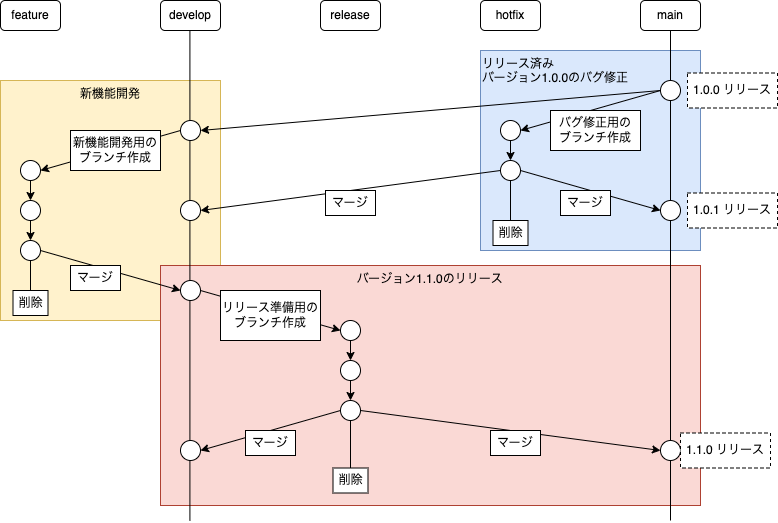

The diagram above was exported from draw.io. Its source (the exported page's mxGraphModel, read from the mxfile embedded in the PNG):
<mxGraphModel dx="758" dy="558" grid="1" gridSize="10" guides="1" tooltips="1" connect="1" arrows="1" fold="1" page="1" pageScale="1" pageWidth="827" pageHeight="1169" math="0" shadow="0">
  <root>
    <mxCell id="0" />
    <mxCell id="1" parent="0" />
    <mxCell id="60" value="新機能開発" style="rounded=0;whiteSpace=wrap;html=1;fillColor=#fff2cc;strokeColor=#d6b656;labelPosition=center;verticalLabelPosition=middle;align=center;verticalAlign=top;" vertex="1" parent="1">
      <mxGeometry x="50" y="120" width="220" height="240" as="geometry" />
    </mxCell>
    <mxCell id="61" value="バージョン1.1.0のリリース" style="rounded=0;whiteSpace=wrap;html=1;fillColor=#fad9d5;strokeColor=#ae4132;labelPosition=center;verticalLabelPosition=middle;align=center;verticalAlign=top;" vertex="1" parent="1">
      <mxGeometry x="210" y="305" width="540" height="240" as="geometry" />
    </mxCell>
    <mxCell id="59" value="リリース済み&lt;br&gt;バージョン1.0.0のバグ修正" style="rounded=0;whiteSpace=wrap;html=1;fillColor=#dae8fc;strokeColor=#6c8ebf;labelPosition=center;verticalLabelPosition=middle;align=left;verticalAlign=top;" vertex="1" parent="1">
      <mxGeometry x="530" y="90" width="220" height="200" as="geometry" />
    </mxCell>
    <mxCell id="42" value="" style="endArrow=none;html=1;entryX=0.5;entryY=1;entryDx=0;entryDy=0;" edge="1" parent="1" target="2">
      <mxGeometry width="50" height="50" relative="1" as="geometry">
        <mxPoint x="720" y="560" as="sourcePoint" />
        <mxPoint x="659.9999999999998" y="84.51" as="targetPoint" />
      </mxGeometry>
    </mxCell>
    <mxCell id="43" value="" style="endArrow=none;html=1;entryX=0.5;entryY=1;entryDx=0;entryDy=0;" edge="1" parent="1">
      <mxGeometry width="50" height="50" relative="1" as="geometry">
        <mxPoint x="239.4099999999998" y="560" as="sourcePoint" />
        <mxPoint x="239.4099999999998" y="70" as="targetPoint" />
      </mxGeometry>
    </mxCell>
    <mxCell id="2" value="main" style="rounded=1;whiteSpace=wrap;html=1;" vertex="1" parent="1">
      <mxGeometry x="690" y="40" width="60" height="30" as="geometry" />
    </mxCell>
    <mxCell id="3" value="develop" style="rounded=1;whiteSpace=wrap;html=1;" vertex="1" parent="1">
      <mxGeometry x="210" y="40" width="60" height="30" as="geometry" />
    </mxCell>
    <mxCell id="4" value="release&lt;span style=&quot;color: rgba(0 , 0 , 0 , 0) ; font-family: monospace ; font-size: 0px&quot;&gt;%3CmxGraphModel%3E%3Croot%3E%3CmxCell%20id%3D%220%22%2F%3E%3CmxCell%20id%3D%221%22%20parent%3D%220%22%2F%3E%3CmxCell%20id%3D%222%22%20value%3D%22main%22%20style%3D%22rounded%3D1%3BwhiteSpace%3Dwrap%3Bhtml%3D1%3B%22%20vertex%3D%221%22%20parent%3D%221%22%3E%3CmxGeometry%20x%3D%22380%22%20y%3D%22210%22%20width%3D%2260%22%20height%3D%2230%22%20as%3D%22geometry%22%2F%3E%3C%2FmxCell%3E%3C%2Froot%3E%3C%2FmxGraphModel%3E&lt;/span&gt;" style="rounded=1;whiteSpace=wrap;html=1;" vertex="1" parent="1">
      <mxGeometry x="370" y="40" width="60" height="30" as="geometry" />
    </mxCell>
    <mxCell id="5" value="hotfix" style="rounded=1;whiteSpace=wrap;html=1;" vertex="1" parent="1">
      <mxGeometry x="530" y="40" width="60" height="30" as="geometry" />
    </mxCell>
    <mxCell id="6" value="feature" style="rounded=1;whiteSpace=wrap;html=1;" vertex="1" parent="1">
      <mxGeometry x="50" y="40" width="60" height="30" as="geometry" />
    </mxCell>
    <mxCell id="7" value="" style="ellipse;whiteSpace=wrap;html=1;aspect=fixed;" vertex="1" parent="1">
      <mxGeometry x="710" y="120" width="20" height="20" as="geometry" />
    </mxCell>
    <mxCell id="8" value="" style="ellipse;whiteSpace=wrap;html=1;aspect=fixed;" vertex="1" parent="1">
      <mxGeometry x="70" y="200" width="20" height="20" as="geometry" />
    </mxCell>
    <mxCell id="9" value="" style="ellipse;whiteSpace=wrap;html=1;aspect=fixed;" vertex="1" parent="1">
      <mxGeometry x="710" y="240" width="20" height="20" as="geometry" />
    </mxCell>
    <mxCell id="10" value="" style="ellipse;whiteSpace=wrap;html=1;aspect=fixed;" vertex="1" parent="1">
      <mxGeometry x="230" y="160" width="20" height="20" as="geometry" />
    </mxCell>
    <mxCell id="28" style="edgeStyle=none;html=1;exitX=0.5;exitY=1;exitDx=0;exitDy=0;entryX=0.5;entryY=0;entryDx=0;entryDy=0;" edge="1" parent="1" source="11" target="15">
      <mxGeometry relative="1" as="geometry">
        <mxPoint x="530" y="210" as="targetPoint" />
      </mxGeometry>
    </mxCell>
    <mxCell id="11" value="" style="ellipse;whiteSpace=wrap;html=1;aspect=fixed;" vertex="1" parent="1">
      <mxGeometry x="550" y="160" width="20" height="20" as="geometry" />
    </mxCell>
    <mxCell id="12" value="" style="ellipse;whiteSpace=wrap;html=1;aspect=fixed;" vertex="1" parent="1">
      <mxGeometry x="230" y="240" width="20" height="20" as="geometry" />
    </mxCell>
    <mxCell id="13" value="" style="ellipse;whiteSpace=wrap;html=1;aspect=fixed;" vertex="1" parent="1">
      <mxGeometry x="390" y="400" width="20" height="20" as="geometry" />
    </mxCell>
    <mxCell id="14" value="" style="ellipse;whiteSpace=wrap;html=1;aspect=fixed;" vertex="1" parent="1">
      <mxGeometry x="390" y="360" width="20" height="20" as="geometry" />
    </mxCell>
    <mxCell id="15" value="" style="ellipse;whiteSpace=wrap;html=1;aspect=fixed;" vertex="1" parent="1">
      <mxGeometry x="550" y="200" width="20" height="20" as="geometry" />
    </mxCell>
    <mxCell id="16" value="" style="ellipse;whiteSpace=wrap;html=1;aspect=fixed;" vertex="1" parent="1">
      <mxGeometry x="230" y="320" width="20" height="20" as="geometry" />
    </mxCell>
    <mxCell id="17" value="" style="ellipse;whiteSpace=wrap;html=1;aspect=fixed;" vertex="1" parent="1">
      <mxGeometry x="70" y="240" width="20" height="20" as="geometry" />
    </mxCell>
    <mxCell id="18" value="" style="ellipse;whiteSpace=wrap;html=1;aspect=fixed;" vertex="1" parent="1">
      <mxGeometry x="70" y="280" width="20" height="20" as="geometry" />
    </mxCell>
    <mxCell id="24" value="" style="ellipse;whiteSpace=wrap;html=1;aspect=fixed;" vertex="1" parent="1">
      <mxGeometry x="390" y="440" width="20" height="20" as="geometry" />
    </mxCell>
    <mxCell id="25" value="" style="ellipse;whiteSpace=wrap;html=1;aspect=fixed;" vertex="1" parent="1">
      <mxGeometry x="230" y="480" width="20" height="20" as="geometry" />
    </mxCell>
    <mxCell id="26" value="" style="ellipse;whiteSpace=wrap;html=1;aspect=fixed;" vertex="1" parent="1">
      <mxGeometry x="710" y="480" width="20" height="20" as="geometry" />
    </mxCell>
    <mxCell id="27" value="" style="endArrow=classic;html=1;exitX=0;exitY=0.5;exitDx=0;exitDy=0;entryX=1;entryY=0.5;entryDx=0;entryDy=0;" edge="1" parent="1" source="7" target="10">
      <mxGeometry width="50" height="50" relative="1" as="geometry">
        <mxPoint x="510" y="200" as="sourcePoint" />
        <mxPoint x="560" y="150" as="targetPoint" />
      </mxGeometry>
    </mxCell>
    <mxCell id="29" value="" style="endArrow=classic;html=1;exitX=0;exitY=0.5;exitDx=0;exitDy=0;entryX=1;entryY=0.5;entryDx=0;entryDy=0;" edge="1" parent="1" source="7" target="11">
      <mxGeometry width="50" height="50" relative="1" as="geometry">
        <mxPoint x="510" y="200" as="sourcePoint" />
        <mxPoint x="560" y="150" as="targetPoint" />
      </mxGeometry>
    </mxCell>
    <mxCell id="30" value="" style="endArrow=classic;html=1;entryX=0;entryY=0.5;entryDx=0;entryDy=0;exitX=1;exitY=0.5;exitDx=0;exitDy=0;" edge="1" parent="1" source="15" target="9">
      <mxGeometry width="50" height="50" relative="1" as="geometry">
        <mxPoint x="570" y="310" as="sourcePoint" />
        <mxPoint x="620" y="260" as="targetPoint" />
      </mxGeometry>
    </mxCell>
    <mxCell id="31" value="" style="endArrow=classic;html=1;entryX=1;entryY=0.5;entryDx=0;entryDy=0;exitX=0;exitY=0.5;exitDx=0;exitDy=0;" edge="1" parent="1" source="15" target="12">
      <mxGeometry width="50" height="50" relative="1" as="geometry">
        <mxPoint x="510" y="250" as="sourcePoint" />
        <mxPoint x="560" y="200" as="targetPoint" />
      </mxGeometry>
    </mxCell>
    <mxCell id="32" value="" style="endArrow=classic;html=1;entryX=1;entryY=0.5;entryDx=0;entryDy=0;exitX=0;exitY=0.5;exitDx=0;exitDy=0;" edge="1" parent="1" source="10" target="8">
      <mxGeometry width="50" height="50" relative="1" as="geometry">
        <mxPoint x="190" y="220" as="sourcePoint" />
        <mxPoint x="240" y="170" as="targetPoint" />
      </mxGeometry>
    </mxCell>
    <mxCell id="33" value="" style="endArrow=classic;html=1;entryX=0.5;entryY=0;entryDx=0;entryDy=0;exitX=0.5;exitY=1;exitDx=0;exitDy=0;" edge="1" parent="1" source="8" target="17">
      <mxGeometry width="50" height="50" relative="1" as="geometry">
        <mxPoint x="190" y="260" as="sourcePoint" />
        <mxPoint x="240" y="210" as="targetPoint" />
      </mxGeometry>
    </mxCell>
    <mxCell id="34" value="" style="endArrow=classic;html=1;exitX=0.5;exitY=1;exitDx=0;exitDy=0;entryX=0.5;entryY=0;entryDx=0;entryDy=0;" edge="1" parent="1" source="17" target="18">
      <mxGeometry width="50" height="50" relative="1" as="geometry">
        <mxPoint x="190" y="260" as="sourcePoint" />
        <mxPoint x="240" y="210" as="targetPoint" />
      </mxGeometry>
    </mxCell>
    <mxCell id="35" value="" style="endArrow=classic;html=1;entryX=0;entryY=0.5;entryDx=0;entryDy=0;exitX=1;exitY=0.5;exitDx=0;exitDy=0;" edge="1" parent="1" source="18" target="16">
      <mxGeometry width="50" height="50" relative="1" as="geometry">
        <mxPoint x="190" y="300" as="sourcePoint" />
        <mxPoint x="240" y="250" as="targetPoint" />
      </mxGeometry>
    </mxCell>
    <mxCell id="36" value="" style="endArrow=classic;html=1;entryX=0;entryY=0.5;entryDx=0;entryDy=0;exitX=1;exitY=0.5;exitDx=0;exitDy=0;" edge="1" parent="1" source="16" target="14">
      <mxGeometry width="50" height="50" relative="1" as="geometry">
        <mxPoint x="190" y="360" as="sourcePoint" />
        <mxPoint x="240" y="310" as="targetPoint" />
      </mxGeometry>
    </mxCell>
    <mxCell id="37" value="" style="endArrow=classic;html=1;entryX=0.5;entryY=0;entryDx=0;entryDy=0;exitX=0.5;exitY=1;exitDx=0;exitDy=0;" edge="1" parent="1" source="14" target="13">
      <mxGeometry width="50" height="50" relative="1" as="geometry">
        <mxPoint x="300" y="460" as="sourcePoint" />
        <mxPoint x="350" y="410" as="targetPoint" />
      </mxGeometry>
    </mxCell>
    <mxCell id="39" value="" style="endArrow=classic;html=1;entryX=0.5;entryY=0;entryDx=0;entryDy=0;exitX=0.5;exitY=1;exitDx=0;exitDy=0;" edge="1" parent="1" source="13" target="24">
      <mxGeometry width="50" height="50" relative="1" as="geometry">
        <mxPoint x="270" y="430" as="sourcePoint" />
        <mxPoint x="320" y="380" as="targetPoint" />
      </mxGeometry>
    </mxCell>
    <mxCell id="40" value="" style="endArrow=classic;html=1;entryX=1;entryY=0.5;entryDx=0;entryDy=0;exitX=0;exitY=0.5;exitDx=0;exitDy=0;" edge="1" parent="1" source="24" target="25">
      <mxGeometry width="50" height="50" relative="1" as="geometry">
        <mxPoint x="310" y="420" as="sourcePoint" />
        <mxPoint x="360" y="370" as="targetPoint" />
      </mxGeometry>
    </mxCell>
    <mxCell id="41" value="" style="endArrow=classic;html=1;entryX=0;entryY=0.5;entryDx=0;entryDy=0;exitX=1;exitY=0.5;exitDx=0;exitDy=0;" edge="1" parent="1" source="24" target="26">
      <mxGeometry width="50" height="50" relative="1" as="geometry">
        <mxPoint x="490" y="360" as="sourcePoint" />
        <mxPoint x="540" y="310" as="targetPoint" />
      </mxGeometry>
    </mxCell>
    <mxCell id="44" value="バグ修正用の&lt;br&gt;ブランチ作成" style="rounded=0;whiteSpace=wrap;html=1;" vertex="1" parent="1">
      <mxGeometry x="600" y="150" width="90" height="40" as="geometry" />
    </mxCell>
    <mxCell id="45" value="新機能開発用の&lt;br&gt;ブランチ作成" style="rounded=0;whiteSpace=wrap;html=1;" vertex="1" parent="1">
      <mxGeometry x="120" y="170" width="90" height="40" as="geometry" />
    </mxCell>
    <mxCell id="46" value="リリース準備用の&lt;br&gt;ブランチ作成" style="rounded=0;whiteSpace=wrap;html=1;" vertex="1" parent="1">
      <mxGeometry x="270" y="330" width="100" height="50" as="geometry" />
    </mxCell>
    <mxCell id="48" value="マージ" style="rounded=0;whiteSpace=wrap;html=1;" vertex="1" parent="1">
      <mxGeometry x="610" y="230" width="50" height="25" as="geometry" />
    </mxCell>
    <mxCell id="49" value="マージ" style="rounded=0;whiteSpace=wrap;html=1;" vertex="1" parent="1">
      <mxGeometry x="375" y="230" width="50" height="25" as="geometry" />
    </mxCell>
    <mxCell id="53" value="マージ" style="rounded=0;whiteSpace=wrap;html=1;" vertex="1" parent="1">
      <mxGeometry x="120" y="305" width="50" height="25" as="geometry" />
    </mxCell>
    <mxCell id="54" value="マージ" style="rounded=0;whiteSpace=wrap;html=1;" vertex="1" parent="1">
      <mxGeometry x="295" y="470" width="50" height="25" as="geometry" />
    </mxCell>
    <mxCell id="55" value="マージ" style="rounded=0;whiteSpace=wrap;html=1;" vertex="1" parent="1">
      <mxGeometry x="540" y="470" width="50" height="25" as="geometry" />
    </mxCell>
    <mxCell id="56" value="1.0.0 リリース" style="rounded=0;whiteSpace=wrap;html=1;dashed=1;" vertex="1" parent="1">
      <mxGeometry x="737" y="112.5" width="90" height="35" as="geometry" />
    </mxCell>
    <mxCell id="57" value="1.0.1 リリース" style="rounded=0;whiteSpace=wrap;html=1;dashed=1;" vertex="1" parent="1">
      <mxGeometry x="737" y="232.5" width="90" height="35" as="geometry" />
    </mxCell>
    <mxCell id="58" value="1.1.0 リリース" style="rounded=0;whiteSpace=wrap;html=1;dashed=1;" vertex="1" parent="1">
      <mxGeometry x="730" y="472.5" width="90" height="35" as="geometry" />
    </mxCell>
    <mxCell id="62" value="削除" style="rounded=0;whiteSpace=wrap;html=1;align=center;" vertex="1" parent="1">
      <mxGeometry x="542.5" y="260" width="35" height="25" as="geometry" />
    </mxCell>
    <mxCell id="63" value="削除" style="rounded=0;whiteSpace=wrap;html=1;align=center;" vertex="1" parent="1">
      <mxGeometry x="62.5" y="330" width="35" height="25" as="geometry" />
    </mxCell>
    <mxCell id="64" value="削除" style="rounded=0;whiteSpace=wrap;html=1;align=center;" vertex="1" parent="1">
      <mxGeometry x="382.5" y="507.5" width="35" height="25" as="geometry" />
    </mxCell>
    <mxCell id="65" value="" style="endArrow=none;html=1;entryX=0.5;entryY=1;entryDx=0;entryDy=0;exitX=0.5;exitY=0;exitDx=0;exitDy=0;" edge="1" parent="1" source="62" target="15">
      <mxGeometry width="50" height="50" relative="1" as="geometry">
        <mxPoint x="440" y="350" as="sourcePoint" />
        <mxPoint x="490" y="300" as="targetPoint" />
      </mxGeometry>
    </mxCell>
    <mxCell id="66" value="" style="endArrow=none;html=1;entryX=0.5;entryY=1;entryDx=0;entryDy=0;exitX=0.5;exitY=0;exitDx=0;exitDy=0;" edge="1" parent="1" source="64" target="24">
      <mxGeometry width="50" height="50" relative="1" as="geometry">
        <mxPoint x="369.9999999999998" y="510" as="sourcePoint" />
        <mxPoint x="369.9999999999998" y="470" as="targetPoint" />
      </mxGeometry>
    </mxCell>
    <mxCell id="67" value="" style="endArrow=none;html=1;entryX=0.5;entryY=1;entryDx=0;entryDy=0;exitX=0.5;exitY=0;exitDx=0;exitDy=0;" edge="1" parent="1" source="63" target="18">
      <mxGeometry width="50" height="50" relative="1" as="geometry">
        <mxPoint x="150" y="457.5" as="sourcePoint" />
        <mxPoint x="150" y="410" as="targetPoint" />
      </mxGeometry>
    </mxCell>
  </root>
</mxGraphModel>